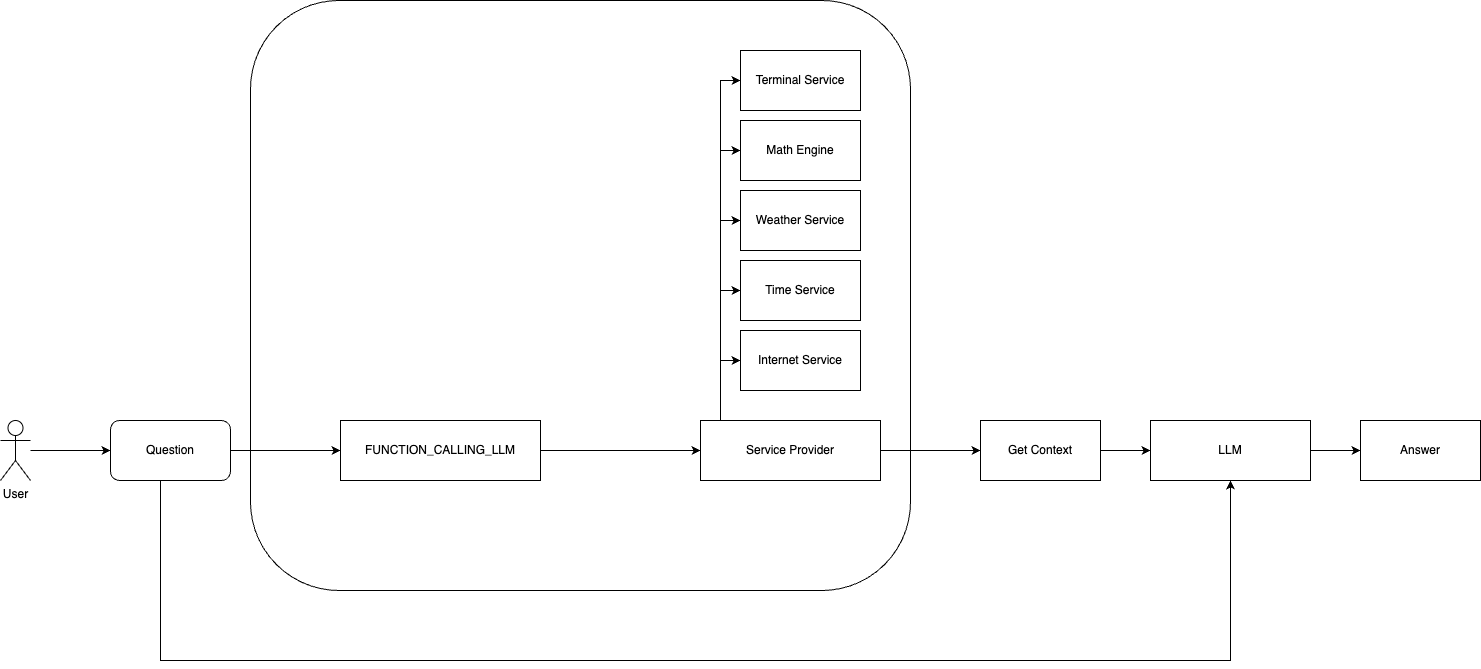

The diagram above was exported from draw.io. Its source (the exported page's mxGraphModel, read from the mxfile embedded in the PNG):
<mxGraphModel dx="2069" dy="878" grid="1" gridSize="10" guides="1" tooltips="1" connect="1" arrows="1" fold="1" page="1" pageScale="1" pageWidth="827" pageHeight="1169" math="0" shadow="0">
  <root>
    <mxCell id="0" />
    <mxCell id="1" parent="0" />
    <mxCell id="rmtOVd8zCMziDGyY8qxa-28" value="" style="rounded=1;whiteSpace=wrap;html=1;fillColor=none;" parent="1" vertex="1">
      <mxGeometry x="110" width="660" height="590" as="geometry" />
    </mxCell>
    <mxCell id="rmtOVd8zCMziDGyY8qxa-20" style="edgeStyle=orthogonalEdgeStyle;rounded=0;orthogonalLoop=1;jettySize=auto;html=1;entryX=0;entryY=0.5;entryDx=0;entryDy=0;" parent="1" source="rmtOVd8zCMziDGyY8qxa-2" target="rmtOVd8zCMziDGyY8qxa-19" edge="1">
      <mxGeometry relative="1" as="geometry" />
    </mxCell>
    <mxCell id="rmtOVd8zCMziDGyY8qxa-2" value="FUNCTION_CALLING_LLM" style="rounded=0;whiteSpace=wrap;html=1;" parent="1" vertex="1">
      <mxGeometry x="200" y="420" width="200" height="60" as="geometry" />
    </mxCell>
    <mxCell id="rmtOVd8zCMziDGyY8qxa-29" style="edgeStyle=orthogonalEdgeStyle;rounded=0;orthogonalLoop=1;jettySize=auto;html=1;entryX=0;entryY=0.5;entryDx=0;entryDy=0;" parent="1" source="rmtOVd8zCMziDGyY8qxa-3" target="rmtOVd8zCMziDGyY8qxa-8" edge="1">
      <mxGeometry relative="1" as="geometry" />
    </mxCell>
    <mxCell id="rmtOVd8zCMziDGyY8qxa-3" value="User" style="shape=umlActor;verticalLabelPosition=bottom;verticalAlign=top;html=1;outlineConnect=0;" parent="1" vertex="1">
      <mxGeometry x="-140" y="420" width="30" height="60" as="geometry" />
    </mxCell>
    <mxCell id="rmtOVd8zCMziDGyY8qxa-9" style="edgeStyle=orthogonalEdgeStyle;rounded=0;orthogonalLoop=1;jettySize=auto;html=1;entryX=0;entryY=0.5;entryDx=0;entryDy=0;" parent="1" source="rmtOVd8zCMziDGyY8qxa-8" target="rmtOVd8zCMziDGyY8qxa-2" edge="1">
      <mxGeometry relative="1" as="geometry" />
    </mxCell>
    <mxCell id="rmtOVd8zCMziDGyY8qxa-8" value="Question" style="rounded=1;whiteSpace=wrap;html=1;" parent="1" vertex="1">
      <mxGeometry x="-30" y="420" width="120" height="60" as="geometry" />
    </mxCell>
    <mxCell id="rmtOVd8zCMziDGyY8qxa-11" value="Internet Service" style="whiteSpace=wrap;html=1;rounded=0;" parent="1" vertex="1">
      <mxGeometry x="600" y="330" width="120" height="60" as="geometry" />
    </mxCell>
    <mxCell id="rmtOVd8zCMziDGyY8qxa-13" value="Weather Service" style="whiteSpace=wrap;html=1;rounded=0;" parent="1" vertex="1">
      <mxGeometry x="600" y="190" width="120" height="60" as="geometry" />
    </mxCell>
    <mxCell id="rmtOVd8zCMziDGyY8qxa-14" value="Time Service" style="whiteSpace=wrap;html=1;rounded=0;" parent="1" vertex="1">
      <mxGeometry x="600" y="260" width="120" height="60" as="geometry" />
    </mxCell>
    <mxCell id="rmtOVd8zCMziDGyY8qxa-15" value="Terminal Service" style="whiteSpace=wrap;html=1;rounded=0;" parent="1" vertex="1">
      <mxGeometry x="600" y="50" width="120" height="60" as="geometry" />
    </mxCell>
    <mxCell id="rmtOVd8zCMziDGyY8qxa-22" value="" style="edgeStyle=orthogonalEdgeStyle;rounded=0;orthogonalLoop=1;jettySize=auto;html=1;" parent="1" source="rmtOVd8zCMziDGyY8qxa-19" target="rmtOVd8zCMziDGyY8qxa-21" edge="1">
      <mxGeometry relative="1" as="geometry" />
    </mxCell>
    <mxCell id="rmtOVd8zCMziDGyY8qxa-35" style="edgeStyle=orthogonalEdgeStyle;rounded=0;orthogonalLoop=1;jettySize=auto;html=1;exitX=0.25;exitY=0;exitDx=0;exitDy=0;entryX=0;entryY=0.5;entryDx=0;entryDy=0;" parent="1" source="rmtOVd8zCMziDGyY8qxa-19" target="rmtOVd8zCMziDGyY8qxa-11" edge="1">
      <mxGeometry relative="1" as="geometry">
        <Array as="points">
          <mxPoint x="580" y="420" />
          <mxPoint x="580" y="360" />
        </Array>
      </mxGeometry>
    </mxCell>
    <mxCell id="rmtOVd8zCMziDGyY8qxa-36" style="edgeStyle=orthogonalEdgeStyle;rounded=0;orthogonalLoop=1;jettySize=auto;html=1;entryX=0;entryY=0.5;entryDx=0;entryDy=0;" parent="1" source="rmtOVd8zCMziDGyY8qxa-19" target="rmtOVd8zCMziDGyY8qxa-14" edge="1">
      <mxGeometry relative="1" as="geometry">
        <Array as="points">
          <mxPoint x="580" y="290" />
        </Array>
      </mxGeometry>
    </mxCell>
    <mxCell id="rmtOVd8zCMziDGyY8qxa-37" style="edgeStyle=orthogonalEdgeStyle;rounded=0;orthogonalLoop=1;jettySize=auto;html=1;entryX=0;entryY=0.5;entryDx=0;entryDy=0;" parent="1" source="rmtOVd8zCMziDGyY8qxa-19" target="rmtOVd8zCMziDGyY8qxa-13" edge="1">
      <mxGeometry relative="1" as="geometry">
        <Array as="points">
          <mxPoint x="580" y="220" />
        </Array>
      </mxGeometry>
    </mxCell>
    <mxCell id="rmtOVd8zCMziDGyY8qxa-38" style="edgeStyle=orthogonalEdgeStyle;rounded=0;orthogonalLoop=1;jettySize=auto;html=1;entryX=0;entryY=0.5;entryDx=0;entryDy=0;" parent="1" source="rmtOVd8zCMziDGyY8qxa-19" target="rmtOVd8zCMziDGyY8qxa-15" edge="1">
      <mxGeometry relative="1" as="geometry">
        <Array as="points">
          <mxPoint x="580" y="80" />
        </Array>
      </mxGeometry>
    </mxCell>
    <mxCell id="h_TFHHBJikDyo5bL1GNb-2" style="edgeStyle=orthogonalEdgeStyle;rounded=0;orthogonalLoop=1;jettySize=auto;html=1;" edge="1" parent="1" source="rmtOVd8zCMziDGyY8qxa-19" target="h_TFHHBJikDyo5bL1GNb-1">
      <mxGeometry relative="1" as="geometry">
        <Array as="points">
          <mxPoint x="580" y="150" />
        </Array>
      </mxGeometry>
    </mxCell>
    <mxCell id="rmtOVd8zCMziDGyY8qxa-19" value="Service Provider" style="rounded=0;whiteSpace=wrap;html=1;" parent="1" vertex="1">
      <mxGeometry x="560" y="420" width="180" height="60" as="geometry" />
    </mxCell>
    <mxCell id="rmtOVd8zCMziDGyY8qxa-25" style="edgeStyle=orthogonalEdgeStyle;rounded=0;orthogonalLoop=1;jettySize=auto;html=1;entryX=0;entryY=0.5;entryDx=0;entryDy=0;" parent="1" source="rmtOVd8zCMziDGyY8qxa-21" target="rmtOVd8zCMziDGyY8qxa-23" edge="1">
      <mxGeometry relative="1" as="geometry" />
    </mxCell>
    <mxCell id="rmtOVd8zCMziDGyY8qxa-21" value="Get Context" style="whiteSpace=wrap;html=1;rounded=0;" parent="1" vertex="1">
      <mxGeometry x="840" y="420" width="120" height="60" as="geometry" />
    </mxCell>
    <mxCell id="rmtOVd8zCMziDGyY8qxa-27" value="" style="edgeStyle=orthogonalEdgeStyle;rounded=0;orthogonalLoop=1;jettySize=auto;html=1;" parent="1" source="rmtOVd8zCMziDGyY8qxa-23" target="rmtOVd8zCMziDGyY8qxa-26" edge="1">
      <mxGeometry relative="1" as="geometry" />
    </mxCell>
    <mxCell id="rmtOVd8zCMziDGyY8qxa-23" value="LLM" style="rounded=0;whiteSpace=wrap;html=1;" parent="1" vertex="1">
      <mxGeometry x="1010" y="420" width="160" height="60" as="geometry" />
    </mxCell>
    <mxCell id="rmtOVd8zCMziDGyY8qxa-24" style="edgeStyle=orthogonalEdgeStyle;rounded=0;orthogonalLoop=1;jettySize=auto;html=1;entryX=0.5;entryY=1;entryDx=0;entryDy=0;" parent="1" source="rmtOVd8zCMziDGyY8qxa-8" target="rmtOVd8zCMziDGyY8qxa-23" edge="1">
      <mxGeometry relative="1" as="geometry">
        <Array as="points">
          <mxPoint x="20" y="660" />
          <mxPoint x="1090" y="660" />
        </Array>
      </mxGeometry>
    </mxCell>
    <mxCell id="rmtOVd8zCMziDGyY8qxa-26" value="Answer" style="whiteSpace=wrap;html=1;rounded=0;" parent="1" vertex="1">
      <mxGeometry x="1220" y="420" width="120" height="60" as="geometry" />
    </mxCell>
    <mxCell id="h_TFHHBJikDyo5bL1GNb-1" value="Math Engine" style="whiteSpace=wrap;html=1;rounded=0;" vertex="1" parent="1">
      <mxGeometry x="600" y="120" width="120" height="60" as="geometry" />
    </mxCell>
  </root>
</mxGraphModel>